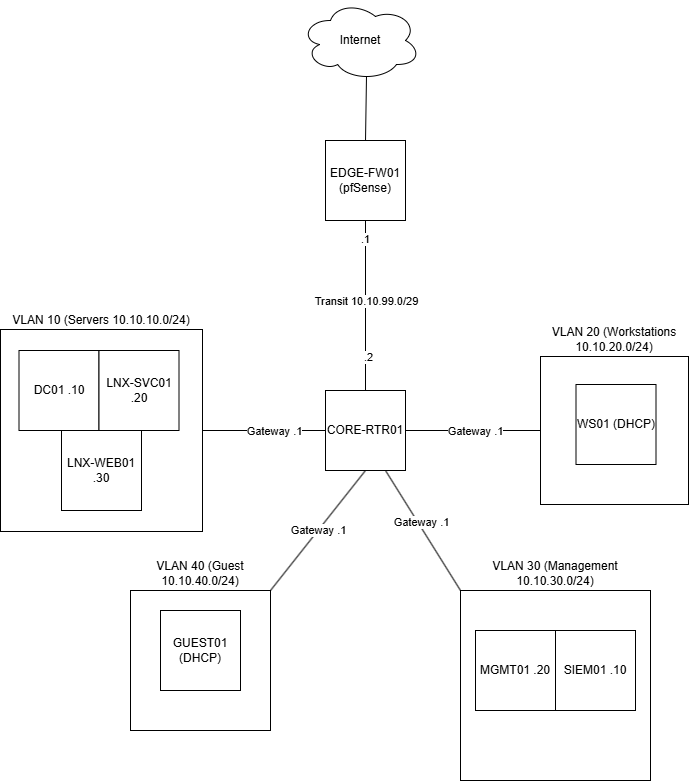

The diagram above was exported from draw.io. Its source (the exported page's mxGraphModel, read from the mxfile embedded in the PNG):
<mxGraphModel dx="1414" dy="841" grid="1" gridSize="10" guides="1" tooltips="1" connect="1" arrows="1" fold="1" page="1" pageScale="1" pageWidth="850" pageHeight="1100" math="0" shadow="0">
  <root>
    <mxCell id="0" />
    <mxCell id="1" parent="0" />
    <mxCell id="nzS1wshUzspKyn8IPoCr-1" parent="1" style="whiteSpace=wrap;html=1;aspect=fixed;" value="CORE-RTR01" vertex="1">
      <mxGeometry height="80" width="80" x="385" y="510" as="geometry" />
    </mxCell>
    <mxCell id="nzS1wshUzspKyn8IPoCr-3" parent="1" style="whiteSpace=wrap;html=1;aspect=fixed;labelPosition=center;verticalLabelPosition=top;align=center;verticalAlign=bottom;" value="VLAN 20 (Workstations 10.10.20.0/24)" vertex="1">
      <mxGeometry height="148" width="148" x="600" y="476" as="geometry" />
    </mxCell>
    <mxCell id="nzS1wshUzspKyn8IPoCr-4" parent="1" style="whiteSpace=wrap;html=1;aspect=fixed;labelPosition=center;verticalLabelPosition=top;align=center;verticalAlign=bottom;" value="VLAN 40 (Guest 10.10.40.0/24)" vertex="1">
      <mxGeometry height="140" width="140" x="190" y="710" as="geometry" />
    </mxCell>
    <mxCell id="nzS1wshUzspKyn8IPoCr-5" parent="1" style="whiteSpace=wrap;html=1;aspect=fixed;labelPosition=center;verticalLabelPosition=top;align=center;verticalAlign=bottom;" value="VLAN 30 (Management 10.10.30.0/24)" vertex="1">
      <mxGeometry height="190" width="190" x="520" y="710" as="geometry" />
    </mxCell>
    <mxCell id="nzS1wshUzspKyn8IPoCr-6" parent="1" style="whiteSpace=wrap;html=1;aspect=fixed;labelPosition=center;verticalLabelPosition=top;align=center;verticalAlign=bottom;" value="VLAN 10 (Servers 10.10.10.0/24)" vertex="1">
      <mxGeometry height="202" width="202" x="60" y="449" as="geometry" />
    </mxCell>
    <mxCell id="nzS1wshUzspKyn8IPoCr-7" edge="1" parent="1" source="nzS1wshUzspKyn8IPoCr-6" style="endArrow=none;html=1;rounded=0;exitX=1;exitY=0.5;exitDx=0;exitDy=0;entryX=0;entryY=0.5;entryDx=0;entryDy=0;" target="nzS1wshUzspKyn8IPoCr-1" value="">
      <mxGeometry height="50" relative="1" width="50" as="geometry">
        <mxPoint x="270" y="550" as="sourcePoint" />
        <mxPoint x="320" y="500" as="targetPoint" />
      </mxGeometry>
    </mxCell>
    <mxCell id="nzS1wshUzspKyn8IPoCr-28" connectable="0" parent="nzS1wshUzspKyn8IPoCr-7" style="edgeLabel;html=1;align=center;verticalAlign=middle;resizable=0;points=[];" value="Gateway .1" vertex="1">
      <mxGeometry relative="1" x="0.1545" as="geometry">
        <mxPoint as="offset" />
      </mxGeometry>
    </mxCell>
    <mxCell id="nzS1wshUzspKyn8IPoCr-8" edge="1" parent="1" source="nzS1wshUzspKyn8IPoCr-1" style="endArrow=none;html=1;rounded=0;exitX=1;exitY=0.5;exitDx=0;exitDy=0;entryX=0;entryY=0.5;entryDx=0;entryDy=0;" target="nzS1wshUzspKyn8IPoCr-3" value="">
      <mxGeometry height="50" relative="1" width="50" as="geometry">
        <mxPoint x="385" y="490" as="sourcePoint" />
        <mxPoint x="435" y="440" as="targetPoint" />
      </mxGeometry>
    </mxCell>
    <mxCell id="nzS1wshUzspKyn8IPoCr-30" connectable="0" parent="nzS1wshUzspKyn8IPoCr-8" style="edgeLabel;html=1;align=center;verticalAlign=middle;resizable=0;points=[];" value="Gateway .1" vertex="1">
      <mxGeometry relative="1" x="0.0222" as="geometry">
        <mxPoint as="offset" />
      </mxGeometry>
    </mxCell>
    <mxCell id="nzS1wshUzspKyn8IPoCr-9" edge="1" parent="1" source="nzS1wshUzspKyn8IPoCr-1" style="endArrow=none;html=1;rounded=0;entryX=0;entryY=0;entryDx=0;entryDy=0;exitX=0.75;exitY=1;exitDx=0;exitDy=0;" target="nzS1wshUzspKyn8IPoCr-5" value="">
      <mxGeometry height="50" relative="1" width="50" as="geometry">
        <mxPoint x="480" y="550" as="sourcePoint" />
        <mxPoint x="515" y="500" as="targetPoint" />
      </mxGeometry>
    </mxCell>
    <mxCell id="nzS1wshUzspKyn8IPoCr-29" connectable="0" parent="nzS1wshUzspKyn8IPoCr-9" style="edgeLabel;html=1;align=center;verticalAlign=middle;resizable=0;points=[];" value="Gateway .1" vertex="1">
      <mxGeometry relative="1" x="-0.1071" y="3" as="geometry">
        <mxPoint as="offset" />
      </mxGeometry>
    </mxCell>
    <mxCell id="nzS1wshUzspKyn8IPoCr-10" edge="1" parent="1" source="nzS1wshUzspKyn8IPoCr-4" style="endArrow=none;html=1;rounded=0;exitX=1;exitY=0;exitDx=0;exitDy=0;entryX=0.5;entryY=1;entryDx=0;entryDy=0;" target="nzS1wshUzspKyn8IPoCr-1" value="Gateway .1">
      <mxGeometry height="50" relative="1" width="50" as="geometry">
        <Array as="points" />
        <mxPoint x="400" y="650" as="sourcePoint" />
        <mxPoint x="450" y="600" as="targetPoint" />
      </mxGeometry>
    </mxCell>
    <mxCell id="nzS1wshUzspKyn8IPoCr-13" parent="1" style="whiteSpace=wrap;html=1;aspect=fixed;" value="DC01 .10" vertex="1">
      <mxGeometry height="80" width="80" x="78.5" y="470" as="geometry" />
    </mxCell>
    <mxCell id="nzS1wshUzspKyn8IPoCr-14" parent="1" style="whiteSpace=wrap;html=1;aspect=fixed;" value="LNX-SVC01 .20" vertex="1">
      <mxGeometry height="80" width="80" x="158.5" y="470" as="geometry" />
    </mxCell>
    <mxCell id="nzS1wshUzspKyn8IPoCr-15" parent="1" style="whiteSpace=wrap;html=1;aspect=fixed;" value="LNX-WEB01 .30" vertex="1">
      <mxGeometry height="80" width="80" x="121" y="550" as="geometry" />
    </mxCell>
    <mxCell id="nzS1wshUzspKyn8IPoCr-16" parent="1" style="whiteSpace=wrap;html=1;aspect=fixed;" value="WS01 (DHCP)" vertex="1">
      <mxGeometry height="80" width="80" x="635.5" y="504" as="geometry" />
    </mxCell>
    <mxCell id="nzS1wshUzspKyn8IPoCr-17" parent="1" style="whiteSpace=wrap;html=1;aspect=fixed;" value="MGMT01 .20" vertex="1">
      <mxGeometry height="80" width="80" x="535" y="750" as="geometry" />
    </mxCell>
    <mxCell id="nzS1wshUzspKyn8IPoCr-18" parent="1" style="whiteSpace=wrap;html=1;aspect=fixed;" value="SIEM01 .10" vertex="1">
      <mxGeometry height="80" width="80" x="615" y="750" as="geometry" />
    </mxCell>
    <mxCell id="nzS1wshUzspKyn8IPoCr-19" parent="1" style="whiteSpace=wrap;html=1;aspect=fixed;" value="GUEST01 (DHCP)" vertex="1">
      <mxGeometry height="80" width="80" x="220" y="730" as="geometry" />
    </mxCell>
    <mxCell id="nzS1wshUzspKyn8IPoCr-21" parent="1" style="whiteSpace=wrap;html=1;aspect=fixed;" value="EDGE-FW01 (pfSense)" vertex="1">
      <mxGeometry height="80" width="80" x="385" y="260" as="geometry" />
    </mxCell>
    <mxCell id="nzS1wshUzspKyn8IPoCr-22" edge="1" parent="1" source="nzS1wshUzspKyn8IPoCr-1" style="endArrow=none;html=1;rounded=0;entryX=0.5;entryY=1;entryDx=0;entryDy=0;exitX=0.5;exitY=0;exitDx=0;exitDy=0;" target="nzS1wshUzspKyn8IPoCr-21" value="">
      <mxGeometry height="50" relative="1" width="50" as="geometry">
        <mxPoint x="400" y="440" as="sourcePoint" />
        <mxPoint x="450" y="390" as="targetPoint" />
      </mxGeometry>
    </mxCell>
    <mxCell id="nzS1wshUzspKyn8IPoCr-23" connectable="0" parent="nzS1wshUzspKyn8IPoCr-22" style="edgeLabel;html=1;align=center;verticalAlign=middle;resizable=0;points=[];" value="Transit 10.10.99.0/29" vertex="1">
      <mxGeometry relative="1" x="0.3333" y="1" as="geometry">
        <mxPoint x="1" y="23" as="offset" />
      </mxGeometry>
    </mxCell>
    <mxCell id="nzS1wshUzspKyn8IPoCr-31" connectable="0" parent="nzS1wshUzspKyn8IPoCr-22" style="edgeLabel;html=1;align=center;verticalAlign=middle;resizable=0;points=[];" value=".2" vertex="1">
      <mxGeometry relative="1" x="-0.6" y="-2" as="geometry">
        <mxPoint as="offset" />
      </mxGeometry>
    </mxCell>
    <mxCell id="nzS1wshUzspKyn8IPoCr-32" connectable="0" parent="nzS1wshUzspKyn8IPoCr-22" style="edgeLabel;html=1;align=center;verticalAlign=middle;resizable=0;points=[];" value=".1" vertex="1">
      <mxGeometry relative="1" x="0.7882" y="1" as="geometry">
        <mxPoint as="offset" />
      </mxGeometry>
    </mxCell>
    <mxCell id="nzS1wshUzspKyn8IPoCr-24" parent="1" style="ellipse;shape=cloud;whiteSpace=wrap;html=1;" value="Internet" vertex="1">
      <mxGeometry height="80" width="120" x="360" y="120" as="geometry" />
    </mxCell>
    <mxCell id="nzS1wshUzspKyn8IPoCr-25" edge="1" parent="1" source="nzS1wshUzspKyn8IPoCr-21" style="endArrow=none;html=1;rounded=0;entryX=0.55;entryY=0.95;entryDx=0;entryDy=0;entryPerimeter=0;exitX=0.5;exitY=0;exitDx=0;exitDy=0;" target="nzS1wshUzspKyn8IPoCr-24" value="">
      <mxGeometry height="50" relative="1" width="50" as="geometry">
        <mxPoint x="390" y="210" as="sourcePoint" />
        <mxPoint x="440" y="160" as="targetPoint" />
      </mxGeometry>
    </mxCell>
  </root>
</mxGraphModel>